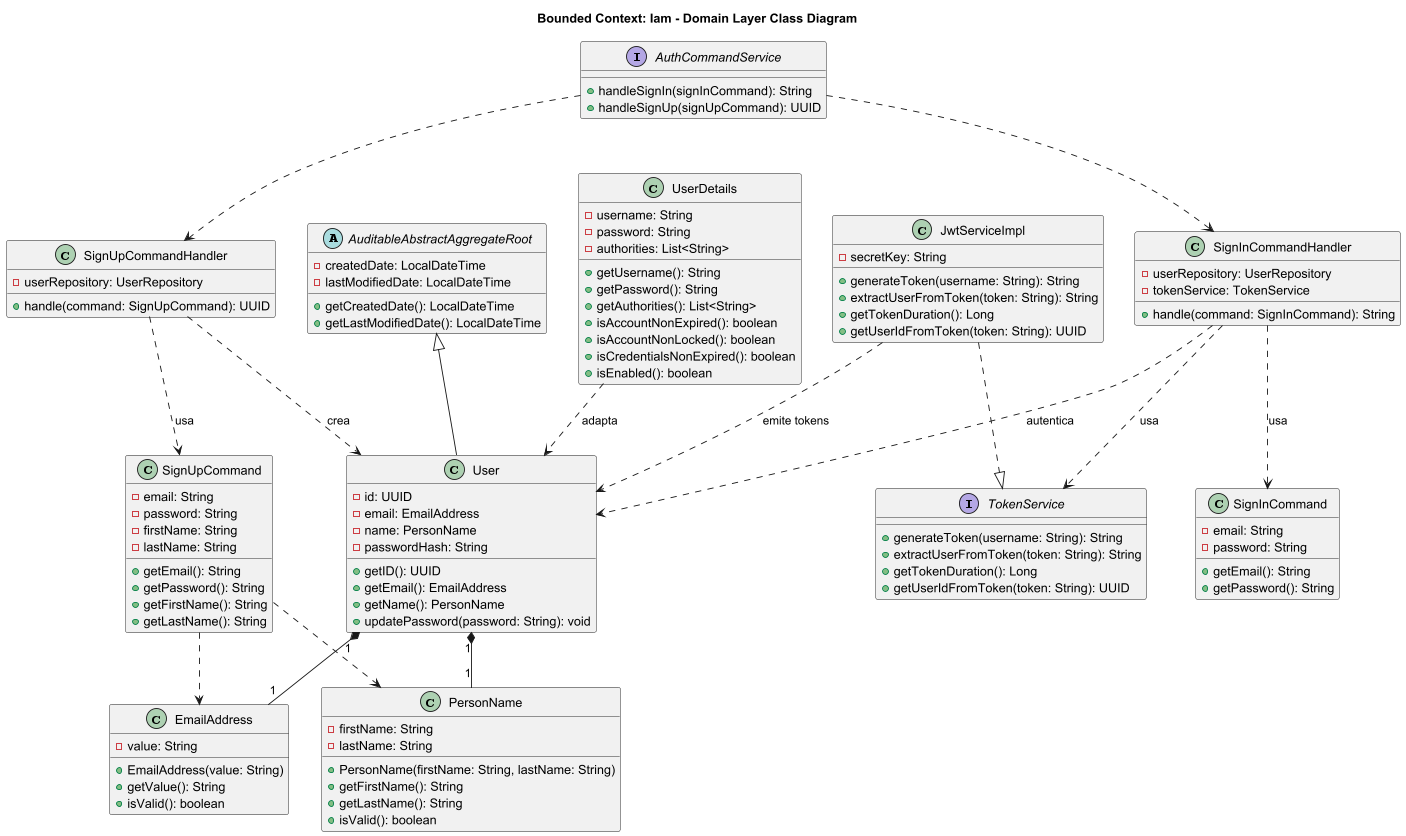

The diagram above was rendered by PlantUML. Its source (embedded in the PNG):
@startuml Auth_Bounded_Context_Domain_Layer

title Bounded Context: Iam - Domain Layer Class Diagram

' ----------------------------------------------------
' INTERFACES Y CLASES DE SERVICIO/MANEJADOR
' ----------------------------------------------------

interface AuthCommandService {
  + handleSignIn(signInCommand): String
  + handleSignUp(signUpCommand): UUID
}

class SignInCommandHandler {
  - userRepository: UserRepository
  - tokenService: TokenService
  + handle(command: SignInCommand): String
}

class SignUpCommandHandler {
  - userRepository: UserRepository
  + handle(command: SignUpCommand): UUID
}

interface TokenService {
  + generateToken(username: String): String
  + extractUserFromToken(token: String): String
  + getTokenDuration(): Long
  + getUserIdFromToken(token: String): UUID
}

class JwtServiceImpl {
  - secretKey: String
  + generateToken(username: String): String
  + extractUserFromToken(token: String): String
  + getTokenDuration(): Long
  + getUserIdFromToken(token: String): UUID
}

' ----------------------------------------------------
' ENTIDADES Y CLASES BASE
' ----------------------------------------------------

class User {
  - id: UUID
  - email: EmailAddress
  - name: PersonName
  - passwordHash: String
  + getID(): UUID
  + getEmail(): EmailAddress
  + getName(): PersonName
  + updatePassword(password: String): void
}

abstract class AuditableAbstractAggregateRoot {
  - createdDate: LocalDateTime
  - lastModifiedDate: LocalDateTime
  + getCreatedDate(): LocalDateTime
  + getLastModifiedDate(): LocalDateTime
}

class UserDetails {
  - username: String
  - password: String
  - authorities: List<String>
  + getUsername(): String
  + getPassword(): String
  + getAuthorities(): List<String>
  + isAccountNonExpired(): boolean
  + isAccountNonLocked(): boolean
  + isCredentialsNonExpired(): boolean
  + isEnabled(): boolean
}

' ----------------------------------------------------
' COMANDOS (DTOs de Entrada)
' ----------------------------------------------------

class SignInCommand {
  - email: String
  - password: String
  + getEmail(): String
  + getPassword(): String
}

class SignUpCommand {
  - email: String
  - password: String
  - firstName: String
  - lastName: String
  + getEmail(): String
  + getPassword(): String
  + getFirstName(): String
  + getLastName(): String
}

' ----------------------------------------------------
' OBJETOS DE VALOR
' ----------------------------------------------------

class EmailAddress {
  - value: String
  + EmailAddress(value: String)
  + getValue(): String
  + isValid(): boolean
}

class PersonName {
  - firstName: String
  - lastName: String
  + PersonName(firstName: String, lastName: String)
  + getFirstName(): String
  + getLastName(): String
  + isValid(): boolean
}

' ----------------------------------------------------
' RELACIONES
' ----------------------------------------------------

' 1. Herencia y Estructura (Composición)
User -up-|> AuditableAbstractAggregateRoot
User "1" *-- "1" EmailAddress
User "1" *-- "1" PersonName

' 2. Implementación de Servicios
JwtServiceImpl ..|> TokenService

' 3. Flujo de Comandos (Service Facade, usa Handlers)
AuthCommandService ..> SignInCommandHandler
AuthCommandService ..> SignUpCommandHandler

' 4. Dependencias de Handlers (Handler depende de Command, Service y Entity)
SignUpCommandHandler ..> SignUpCommand : usa
SignUpCommandHandler ..> User : crea

SignInCommandHandler ..> SignInCommand : usa
SignInCommandHandler ..> TokenService : usa
SignInCommandHandler ..> User : autentica

' 5. Dependencias de Servicios/Adaptadores
JwtServiceImpl ..> User : emite tokens
UserDetails ..> User : adapta

' 6. Dependencias de Comandos/Objetos de Valor (Implícitas)
SignUpCommand ..> EmailAddress
SignUpCommand ..> PersonName


@enduml